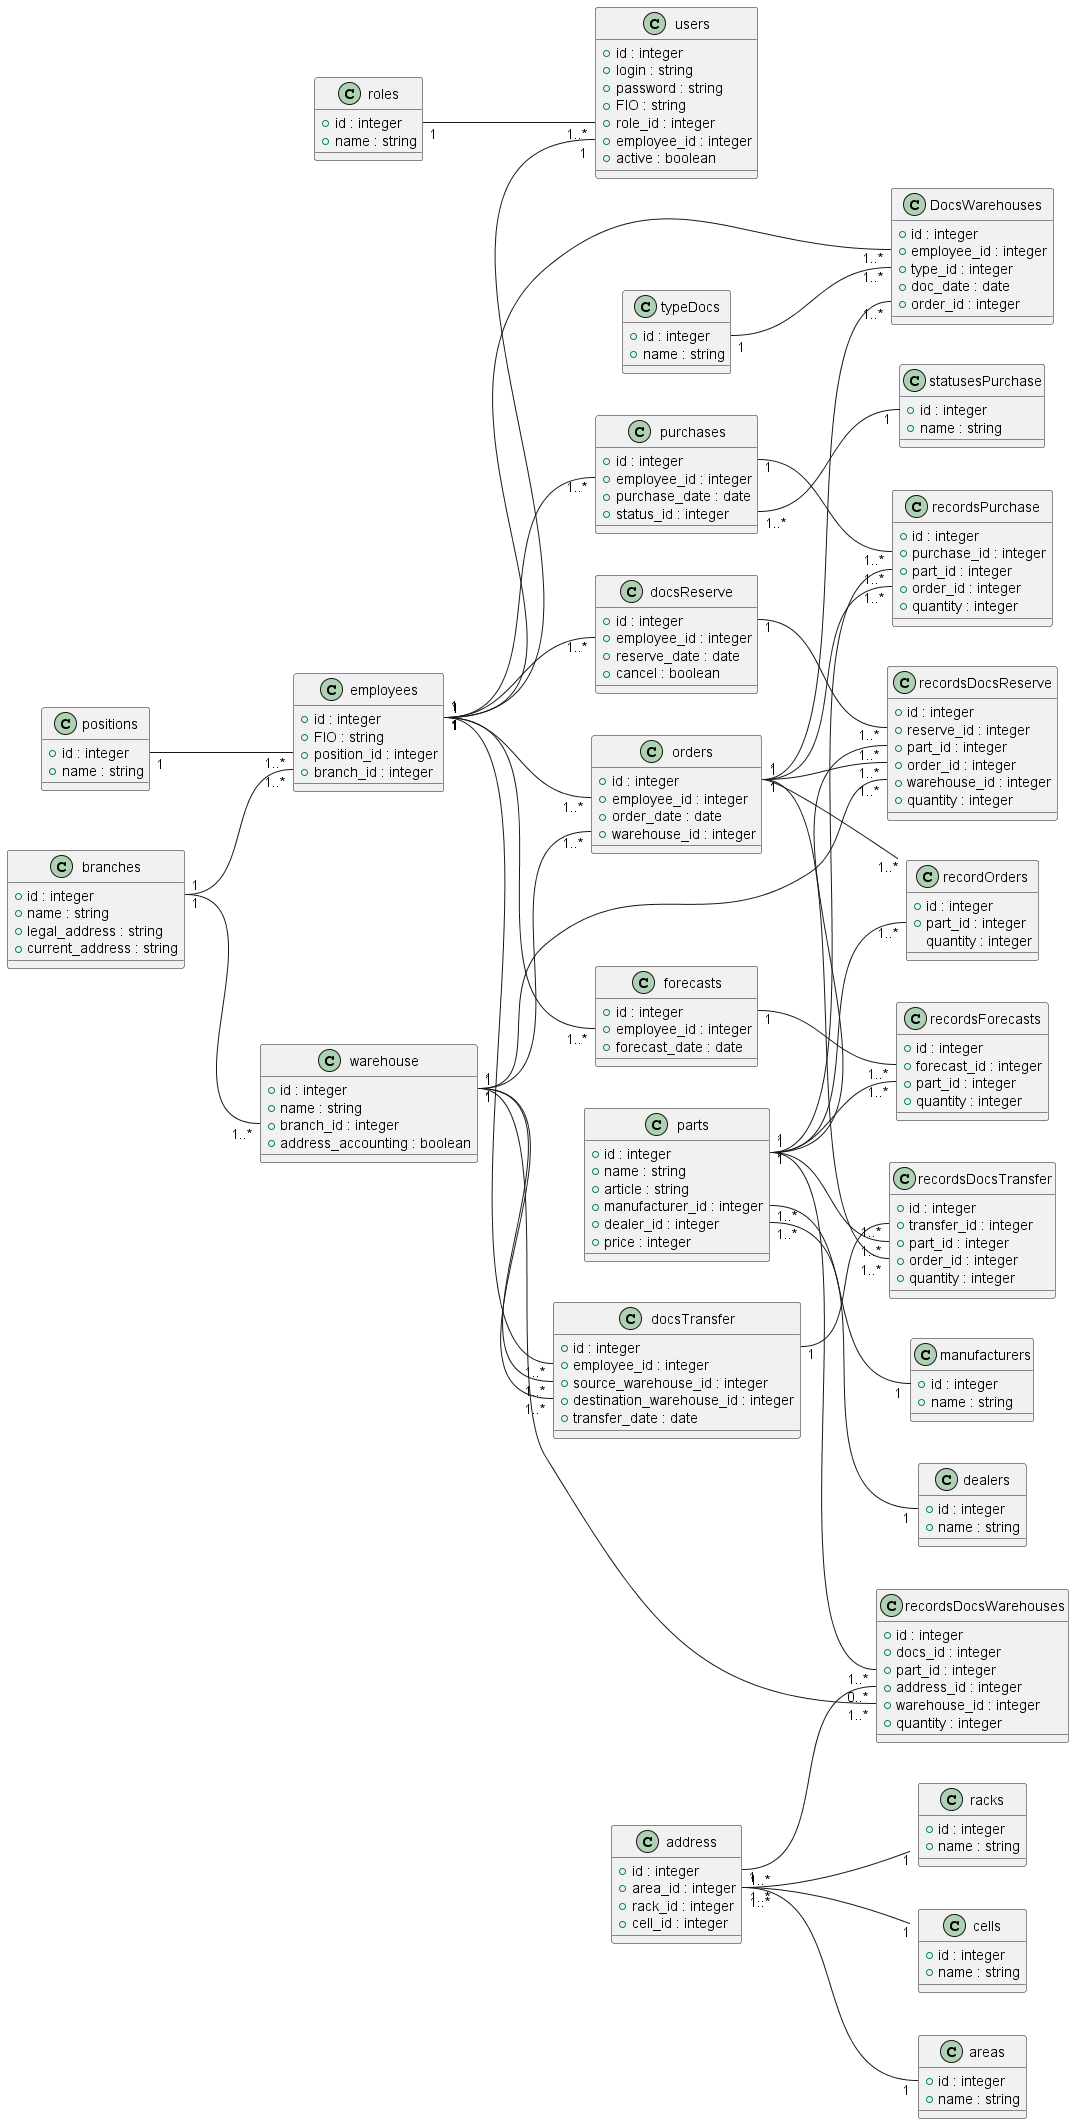

The diagram above was rendered by PlantUML. Its source (embedded in the PNG):
@startuml Domain model
left to right direction

class roles {
    +id : integer 
    +name : string 
}

class users {
    +id : integer 
    +login : string 
    +password : string
    +FIO : string
    +role_id : integer
    +employee_id : integer
    +active : boolean
}

class employees {
    +id : integer 
    +FIO : string
    +position_id : integer
    +branch_id : integer 
}

class positions {
    +id : integer 
    +name : string 
}

class branches {
    +id : integer 
    +name : string
    +legal_address : string
    +current_address : string 
}

class parts {
    +id : integer 
    +name : string 
    +article : string
    +manufacturer_id : integer
    +dealer_id : integer
    +price : integer
}

class manufacturers {
    +id : integer 
    +name : string 
}

class dealers {
    +id : integer 
    +name : string 
}

class warehouse {
    +id : integer 
    +name : string
    +branch_id : integer
    +address_accounting : boolean 
}

class address {
    +id : integer 
    +area_id : integer
    +rack_id : integer
    +cell_id : integer 
}

class areas {
    +id : integer 
    +name : string 
}

class racks {
    +id : integer 
    +name : string 
}

class cells {
    +id : integer 
    +name : string 
}

class typeDocs {
    +id : integer 
    +name : string 
}

class DocsWarehouses {
    +id : integer 
    +employee_id : integer
    +type_id : integer
    +doc_date : date 
    +order_id : integer
}

class recordsDocsWarehouses {
    +id : integer 
    +docs_id : integer
    +part_id : integer
    +address_id : integer
    +warehouse_id : integer
    +quantity : integer
}

class orders {
    +id : integer 
    +employee_id : integer
    +order_date : date
    +warehouse_id : integer 
}

class recordOrders {
    +id : integer 
    +part_id : integer
    quantity : integer 
}

class purchases {
    +id : integer 
    +employee_id : integer
    +purchase_date : date
    +status_id : integer
}

class statusesPurchase {
    +id : integer 
    +name : string 
}

class recordsPurchase {
    +id : integer 
    +purchase_id : integer
    +part_id : integer
    +order_id : integer
    +quantity : integer 
}

class forecasts {
    +id : integer
    +employee_id : integer 
    +forecast_date : date 
}

class recordsForecasts {
    +id : integer 
    +forecast_id : integer
    +part_id : integer    
    +quantity : integer 
}

class docsReserve {
    +id : integer
    +employee_id : integer 
    +reserve_date : date 
    +cancel : boolean
}

class recordsDocsReserve {
    +id : integer 
    +reserve_id : integer
    +part_id : integer  
    +order_id : integer
    +warehouse_id : integer 
    +quantity : integer 
}

class docsTransfer {
    +id : integer
    +employee_id : integer 
    +source_warehouse_id : integer
    +destination_warehouse_id : integer 
    +transfer_date : date
}

class recordsDocsTransfer {
    +id : integer 
    +transfer_id : integer
    +part_id : integer 
    +order_id : integer   
    +quantity : integer 
}

employees::id "1" -- "1" users::employee_id
employees::id "1" -- "1..*" DocsWarehouses::employee_id
employees::id "1" -- "1..*" orders::employee_id
employees::id "1" -- "1..*" forecasts::employee_id
employees::id "1" -- "1..*" docsReserve::employee_id
employees::id "1" -- "1..*" docsTransfer::employee_id
employees::id "1" -- "1..*" purchases::employee_id
roles::id "1" -- "1..*" users::role_id 
positions::id "1" -- "1..*" employees::position_id
branches::id "1" -- "1..*" employees::branch_id

parts::manufacturer_id "1..*" -- "1" manufacturers::id
parts::dealer_id "1..*" -- "1" dealers::id
parts::id "1" -- "1..*" recordsDocsWarehouses::part_id
parts::id "1" -- "1..*" recordsDocsTransfer::part_id
parts::id "1" -- "1..*" recordOrders::part_id
parts::id "1" -- "1..*" recordsPurchase::part_id
parts::id "1" -- "1..*" recordsDocsReserve::part_id
parts::id "1" -- "1..*" recordsForecasts::part_id

branches::id "1" -- "1..*" warehouse::branch_id
warehouse::id "1" -- "1..*" recordsDocsWarehouses::warehouse_id
warehouse::id "1" -- "1..*" orders::warehouse_id
warehouse::id "1" -- "1..*" recordsDocsReserve::warehouse_id
warehouse::id "1" -- "1..*" docsTransfer::source_warehouse_id
warehouse::id "1" -- "1..*" docsTransfer::destination_warehouse_id
address::area_id "1..*" -- "1" areas::id
address::area_id "1..*" -- "1" racks::rack_id
address::area_id "1..*" -- "1" cells::cell_id
address::id "1" -- "0..*" recordsDocsWarehouses::address_id

typeDocs::id "1" -- "1..*" DocsWarehouses::type_id
orders::id "1" -- "1..*" DocsWarehouses::order_id
orders::id "1" -- "1..*" recordOrders::order_id
orders::id "1" -- "1..*" recordsPurchase::order_id
orders::id "1" -- "1..*" recordsDocsReserve::order_id
orders::id "1" -- "1..*" recordsDocsTransfer::order_id

forecasts::id "1" -- "1..*" recordsForecasts::forecast_id
docsReserve::id "1" -- "1..*" recordsDocsReserve::reserve_id
docsTransfer::id "1" -- "1..*" recordsDocsTransfer::transfer_id
purchases::id "1" -- "1..*" recordsPurchase::purchase_id
purchases::status_id "1..*" -- "1" statusesPurchase::id


@enduml